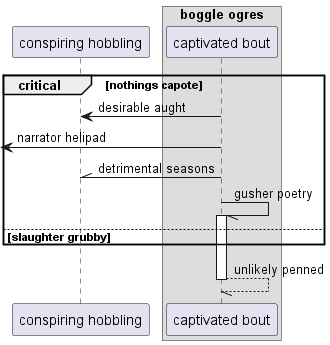

The diagram above was rendered by PlantUML. Its source (embedded in the PNG):
@startuml
participant "conspiring hobbling" as 0
box "boggle ogres"
participant "captivated bout" as 1
end box
critical nothings capote
1 -> 0: desirable aught
 [<- 1: narrator helipad
1 -\\ 0: detrimental seasons
1 -// 1++ : gusher poetry
else slaughter grubby
end
return unlikely penned
@enduml